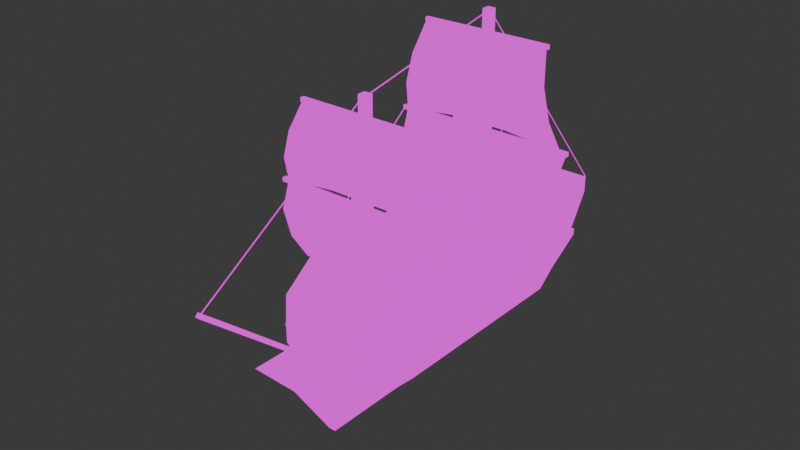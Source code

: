 # Source: sail_boat.blend  (saved by Blender 4.2.66; exported with 4.5.12 LTS)
import bpy
from mathutils import Matrix  # noqa: F401  (used for matrix-valued properties, if any)

bpy.ops.wm.read_factory_settings(use_empty=True)
scene = bpy.context.scene
scene.name = 'Scene'

# ---- collections
col_collection = bpy.data.collections.new('Collection'); scene.collection.children.link(col_collection)

# ---- images (referenced by path relative to the original .blend; pixels are not part of the script)
import os
ASSET_DIR = os.environ.get("B2B_ASSET_DIR", "")  # directory of the original .blend (textures are referenced by path, not embedded)
HERE = os.path.dirname(os.path.abspath(__file__))  # packed textures are extracted next to this script under _unpacked/

def load_image(name, relpath, width, height, colorspace="sRGB"):
    """Load a texture the original file referenced (path relative to the .blend, or extracted next to this script)."""
    p = next((c for c in (os.path.join(HERE, relpath), os.path.join(ASSET_DIR, relpath)) if relpath and os.path.exists(c)), "")
    if p:
        img = bpy.data.images.load(p, check_existing=True)
        img.name = name
    else:  # same state as the original file: an image datablock whose file is absent (Cycles renders it pink)
        img = bpy.data.images.new(name, width, height)
        img.source = "FILE"
        img.filepath = "//" + (relpath or name)
    img.colorspace_settings.name = colorspace
    return img
img_boat_png = load_image('boat.png', 'boat.png', 1024, 1024, 'sRGB')

# ---- materials (node trees are filled in below, after node groups)
mat_sail_boat = bpy.data.materials.new('sail_boat')
mat_sail_boat.alpha_threshold = 0.0
mat_sail_boat.roughness = 0.5
mat_sail_boat.line_color = (0.0, 0.0, 0.0, 1.0)

# ---- material node trees
mat_sail_boat.use_nodes = True; mat_sail_boat.node_tree.nodes.clear()
_N = mat_sail_boat.node_tree.nodes; _L = mat_sail_boat.node_tree.links
n0 = _N.new('ShaderNodeOutputMaterial'); n0.name = 'Material Output'; n0.location = (550, 301)
n1 = _N.new('ShaderNodeEmission'); n1.name = 'Emission'; n1.location = (-115, 308)
n2 = _N.new('ShaderNodeTexImage'); n2.name = 'Image Texture'; n2.location = (-405, 288)
n2.image = img_boat_png
n2.interpolation = 'Closest'
n3 = _N.new('ShaderNodeMixShader'); n3.name = 'Mix Shader'; n3.location = (200, 299)
n4 = _N.new('ShaderNodeBsdfTransparent'); n4.name = 'Transparent BSDF'; n4.location = (-101, 114)
n4.inputs[0].default_value = (1.0, 1.0, 1.0, 0.0)
_L.new(n2.outputs[0], n1.inputs[0])
_L.new(n1.outputs[0], n3.inputs[2])
_L.new(n2.outputs[1], n3.inputs[0])
_L.new(n4.outputs[0], n3.inputs[1])
_L.new(n3.outputs[0], n0.inputs[0])
n0.is_active_output = True

# ---- world
world_world = bpy.data.worlds.new('World'); scene.world = world_world
world_world.use_nodes = True; world_world.node_tree.nodes.clear()
_N = world_world.node_tree.nodes; _L = world_world.node_tree.links
n0 = _N.new('ShaderNodeOutputWorld'); n0.name = 'World Output'; n0.location = (300, 300)
n1 = _N.new('ShaderNodeBackground'); n1.name = 'Background'; n1.location = (10, 300)
n1.inputs[0].default_value = (0.05088, 0.05088, 0.05088, 1.0)
_L.new(n1.outputs[0], n0.inputs[0])
n0.is_active_output = True
world_world.color = (0.05088, 0.05088, 0.05088)
world_world.sun_shadow_jitter_overblur = 0.0

# ---- meshes
me_cube = bpy.data.meshes.new('Cube')
me_cube.from_pydata([(3.0, 2.0, 1.5), (3.0, 1.5, -0.5), (3.0, -2.0, 1.5), (3.0, -1.5, -0.5), (-3.0, 2.0, 1.638), (-3.0, 1.5, -0.5), (-3.0, -2.0, 1.638), (-3.0, -1.5, -0.5), (3.0, 0.5, -1.5), (3.0, -0.5, -1.5), (-3.0, 0.5, -1.5), (-3.0, -0.5, -1.5), (5.0, 1.0, 1.5), (5.0, 7.55e-08, -0.5), (5.0, -1.0, 1.5), (4.0, 7.55e-08, -1.5), (6.0, 7.55e-08, 1.5), (-5.156, 1.0, 0.0), (-5.156, -1.0, 0.0), (-5.156, -1.5, 1.922), (-5.156, 1.5, 1.922), (-5.156, 0.5, -0.5), (-5.156, -0.5, -0.5), (4.0, 0.1, -1.24), (4.0, -0.1, -1.24), (-3.0, 0.1, -0.9195), (-3.0, -0.1, -0.9195), (-3.0, 0.1, -1.994), (-3.0, -0.1, -1.994), (4.0, 0.1, -1.994), (4.0, -0.1, -1.994), (4.917, -0.1, 1.195), (4.917, 0.1, 1.195), (4.534, -0.1, -1.994), (4.534, 0.1, -1.994), (5.731, -0.1, 1.198), (5.731, 0.1, 1.198), (5.748, -0.1, -0.1473), (5.748, 0.1, -0.1473), (6.988, -0.1, 1.202), (6.988, 0.1, 1.202), (-5.0, -0.1, -1.424), (-5.0, 0.1, -1.424), (-5.0, 0.1, -1.994), (-5.0, -0.1, -1.994), (3.0, 1.593, 0.6), (3.0, 1.593, 0.4), (-3.0, 1.593, 0.6), (-3.0, 1.593, 0.4), (-3.0, 1.877, 0.6), (-3.0, 1.877, 0.4), (3.0, 1.877, 0.6), (3.0, 1.877, 0.4), (3.0, -1.586, 0.4), (3.0, -1.586, 0.6), (-3.0, -1.586, 0.4), (-3.0, -1.586, 0.6), (-3.0, -1.87, 0.4), (-3.0, -1.87, 0.6), (3.0, -1.87, 0.4), (3.0, -1.87, 0.6), (3.938, 1.054, 0.6), (3.938, 1.054, 0.4), (4.101, 1.286, 0.6), (4.101, 1.286, 0.4), (3.936, -1.054, 0.4), (3.936, -1.054, 0.6), (4.099, -1.286, 0.4), (4.099, -1.286, 0.6), (5.581, 0.142, 0.3991), (5.581, 0.142, 0.5991), (5.744, -0.09072, 0.3991), (5.744, -0.09072, 0.5991), (5.567, -0.1332, 0.6), (5.567, -0.1332, 0.4), (5.73, 0.09956, 0.6), (5.73, 0.09956, 0.4), (-5.004, 0.9748, 0.6), (-5.004, 0.9748, 0.4), (-5.141, 1.259, 0.6), (-5.141, 1.259, 0.4), (-5.004, -0.9647, 0.4), (-5.004, -0.9647, 0.6), (-5.141, -1.249, 0.4), (-5.141, -1.249, 0.6), (3.0, 2.0, 2.0), (3.0, -2.0, 2.0), (-3.0, 2.0, 2.138), (-3.0, -2.0, 2.138), (-3.0, 2.0, 2.138), (-3.0, -2.0, 2.138), (-5.156, -1.5, 2.422), (-5.156, 1.5, 2.422), (3.0, 2.0, 2.0), (3.0, -2.0, 2.0), (5.0, 1.0, 2.0), (5.0, -1.0, 2.0), (5.0, 1.0, 2.0), (5.0, -1.0, 2.0), (6.0, 7.55e-08, 2.0), (-1.816, -0.1124, 1.022), (-1.816, -0.1124, 8.022), (-2.066, -0.1124, 1.022), (-2.066, -0.1124, 8.022), (-1.816, 0.1376, 1.022), (-1.816, 0.1376, 8.022), (-2.066, 0.1376, 1.022), (-2.066, 0.1376, 8.022), (8.561, -0.0625, 3.535), (5.228, -0.0625, 0.7387), (8.641, -0.0625, 3.44), (5.308, -0.0625, 0.643), (5.308, 0.0625, 0.643), (8.641, 0.0625, 3.44), (5.228, 0.0625, 0.7387), (8.561, 0.0625, 3.535), (-1.855, -1.966, 7.451), (-1.855, 2.015, 7.451), (-1.855, -1.966, 7.326), (-1.855, 2.015, 7.326), (-1.73, 2.015, 7.326), (-1.73, -1.966, 7.326), (-1.73, 2.015, 7.451), (-1.73, -1.966, 7.451), (-1.855, -2.754, 4.678), (-1.855, 2.803, 4.678), (-1.855, -2.754, 4.553), (-1.855, 2.803, 4.553), (-1.73, 2.803, 4.553), (-1.73, -2.754, 4.553), (-1.73, 2.803, 4.678), (-1.73, -2.754, 4.678), (3.125, -0.1445, 1.022), (3.125, -0.1445, 7.018), (2.875, -0.1445, 1.022), (2.875, -0.1445, 7.018), (3.125, 0.1055, 1.022), (3.125, 0.1055, 7.018), (2.875, 0.1055, 1.022), (2.875, 0.1055, 7.018), (3.086, -1.998, 6.514), (3.086, 1.983, 6.514), (3.086, -1.998, 6.389), (3.086, 1.983, 6.389), (3.211, 1.983, 6.389), (3.211, -1.998, 6.389), (3.211, 1.983, 6.514), (3.211, -1.998, 6.514), (3.086, -2.786, 4.095), (3.086, 2.771, 4.095), (3.086, -2.786, 3.97), (3.086, 2.771, 3.97), (3.211, 2.771, 3.97), (3.211, -2.786, 3.97), (3.211, 2.771, 4.095), (3.211, -2.786, 4.095), (-0.09569, 0.231, 1.441), (-0.09569, 0.231, 2.441), (0.09565, 0.231, 1.441), (0.09565, 0.231, 2.441), (0.231, 0.09569, 1.441), (0.231, 0.09569, 2.441), (0.231, -0.09565, 1.441), (0.231, -0.09565, 2.441), (0.09569, -0.231, 1.441), (0.09569, -0.231, 2.441), (-0.09565, -0.231, 1.441), (-0.09565, -0.231, 2.441), (-0.231, -0.09569, 1.441), (-0.231, -0.09569, 2.441), (-0.231, 0.09565, 1.441), (-0.231, 0.09565, 2.441), (-0.03125, -0.809, 2.303), (-0.03125, 0.8583, 2.303), (-0.03125, -0.809, 2.24), (-0.03125, 0.8583, 2.24), (0.03125, 0.8583, 2.24), (0.03125, -0.809, 2.24), (0.03125, 0.8583, 2.303), (0.03125, -0.809, 2.303), (-0.6116, -0.5674, 2.303), (0.5674, 0.6116, 2.303), (-0.6116, -0.5674, 2.24), (0.5674, 0.6116, 2.24), (0.6116, 0.5674, 2.24), (-0.5674, -0.6116, 2.24), (0.6116, 0.5674, 2.303), (-0.5674, -0.6116, 2.303), (-0.8337, 0.03125, 2.303), (0.8337, 0.03125, 2.303), (-0.8337, 0.03125, 2.24), (0.8337, 0.03125, 2.24), (0.8337, -0.03125, 2.24), (-0.8337, -0.03125, 2.24), (0.8337, -0.03125, 2.303), (-0.8337, -0.03125, 2.303), (-0.5674, 0.6116, 2.303), (0.6116, -0.5674, 2.303), (-0.5674, 0.6116, 2.24), (0.6116, -0.5674, 2.24), (0.5674, -0.6116, 2.24), (-0.6116, 0.5674, 2.24), (0.5674, -0.6116, 2.303), (-0.6116, 0.5674, 2.303), (-3.944, 0.01563, 1.975), (-3.944, 0.01563, 2.825), (-3.913, 0.01563, 1.975), (-3.913, 0.01563, 2.825), (-3.913, -0.01562, 2.825), (-3.913, -0.01562, 1.975), (-3.944, -0.01562, 2.825), (-3.944, -0.01562, 1.975), (-3.944, 0.3117, 2.11), (-3.944, -0.2896, 2.712), (-3.913, 0.3117, 2.11), (-3.913, -0.2896, 2.712), (-3.913, -0.3117, 2.69), (-3.913, 0.2896, 2.088), (-3.944, -0.3117, 2.69), (-3.944, 0.2896, 2.088), (-3.944, 0.4252, 2.416), (-3.944, -0.4252, 2.416), (-3.913, 0.4252, 2.416), (-3.913, -0.4252, 2.416), (-3.913, -0.4252, 2.384), (-3.913, 0.4252, 2.384), (-3.944, -0.4252, 2.384), (-3.944, 0.4252, 2.384), (-3.944, 0.2896, 2.712), (-3.944, -0.3117, 2.11), (-3.913, 0.2896, 2.712), (-3.913, -0.3117, 2.11), (-3.913, -0.2896, 2.088), (-3.913, 0.3117, 2.69), (-3.944, -0.2896, 2.088), (-3.944, 0.3117, 2.69), (-3.921, 0.06249, 2.538), (-3.921, 0.06251, 1.14), (-3.921, -0.06251, 2.538), (-3.921, -0.06249, 1.14), (-3.796, -0.06249, 1.14), (-3.796, -0.06251, 2.538), (-3.796, 0.06251, 1.14), (-3.796, 0.06249, 2.538), (-3.957, -0.1713, 2.116), (-3.957, 0.1713, 2.116), (-3.958, -0.1728, 2.053), (-3.958, 0.1712, 2.053), (-3.896, 0.1712, 2.053), (-3.895, -0.1728, 2.053), (-3.895, 0.1713, 2.116), (-3.895, -0.1713, 2.116), (-3.957, 0.292, 2.225), (-3.957, 0.292, 2.568), (-3.957, 0.3543, 2.225), (-3.957, 0.3546, 2.567), (-3.895, 0.3546, 2.567), (-3.895, 0.3541, 2.225), (-3.895, 0.292, 2.568), (-3.895, 0.292, 2.225), (-3.958, -0.357, 2.225), (-3.958, -0.3569, 2.567), (-3.957, -0.2942, 2.226), (-3.957, -0.2943, 2.567), (-3.895, -0.2943, 2.567), (-3.895, -0.2942, 2.226), (-3.896, -0.3571, 2.567), (-3.896, -0.3571, 2.225), (-3.957, -0.1719, 2.769), (-3.957, 0.1721, 2.769), (-3.957, -0.1716, 2.706), (-3.957, 0.1716, 2.706), (-3.895, 0.1716, 2.706), (-3.895, -0.1716, 2.706), (-3.895, 0.1721, 2.769), (-3.895, -0.1722, 2.769), (-3.896, -0.314, 2.271), (-3.957, 0.126, 2.728), (-3.957, 0.3083, 2.525), (-3.895, 0.3083, 2.525), (-3.895, 0.126, 2.728), (-3.895, -0.1314, 2.099), (-3.957, -0.1314, 2.099), (-3.957, 0.3109, 2.271), (-3.959, 0.1283, 2.099), (-3.897, 0.1283, 2.099), (-3.895, 0.3109, 2.271), (-3.959, -0.314, 2.271), (-3.959, -0.3107, 2.524), (-3.958, -0.1264, 2.726), (-3.895, -0.1271, 2.726), (-3.896, -0.3114, 2.524), (-1.774, -2.613, 4.614), (-1.774, 2.613, 4.614), (-1.788, -1.964, 7.378), (-1.788, 1.964, 7.378), (-1.437, -2.18, 6.456), (-1.432, -2.397, 5.535), (-1.432, 2.397, 5.535), (-1.437, 2.18, 6.456), (-1.622, -0.8711, 4.865), (-1.622, 0.8711, 4.865), (-1.788, 0.6547, 7.378), (-1.788, -0.6547, 7.378), (-1.333, 0.7989, 5.535), (-1.333, -0.7989, 5.535), (-1.337, 0.7268, 6.456), (-1.337, -0.7268, 6.456), (-1.738, -2.005, 1.995), (-1.738, 2.0, 1.999), (-1.752, -2.602, 4.584), (-1.752, 2.792, 4.584), (-1.38, -2.512, 3.821), (-1.386, -2.223, 2.901), (-1.396, 2.397, 2.742), (-1.388, 2.697, 3.787), (-1.586, -0.8711, 2.377), (-1.586, 0.8711, 2.377), (-1.752, 0.6547, 4.584), (-1.752, -0.6547, 4.584), (-1.356, 0.7989, 3.17), (-1.356, -0.7989, 3.17), (-1.346, 0.7268, 3.919), (-1.346, -0.7268, 3.919), (3.153, -2.613, 4.058), (3.153, 2.613, 4.058), (3.139, -1.964, 6.469), (3.139, 1.964, 6.469), (3.49, -2.18, 5.664), (3.495, -2.397, 4.86), (3.495, 2.397, 4.86), (3.49, 2.18, 5.664), (3.305, -0.8711, 4.309), (3.305, 0.8711, 4.309), (3.139, 0.6547, 6.469), (3.139, -0.6547, 6.469), (3.594, 0.7989, 4.86), (3.594, -0.7989, 4.86), (3.589, 0.7268, 5.664), (3.589, -0.7268, 5.664), (3.184, -2.005, 1.997), (3.184, 2.0, 2.001), (3.17, -2.602, 4.035), (3.17, 2.792, 4.035), (3.542, -2.478, 3.38), (3.536, -2.223, 2.682), (3.526, 2.397, 2.523), (3.534, 2.645, 3.347), (3.336, -0.8711, 2.279), (3.336, 0.8711, 2.279), (3.17, 0.6547, 4.035), (3.17, -0.6547, 4.035), (3.566, 0.7989, 2.759), (3.566, -0.7989, 2.759), (3.575, 0.7268, 3.478), (3.575, -0.7268, 3.478), (2.981, -0.02193, 6.961), (2.981, 0.02193, 6.961), (-1.954, -0.02193, 7.963), (-1.954, 0.02193, 7.963), (2.985, -2.991e-08, 6.982), (2.977, -3.004e-08, 6.939), (-1.95, 2.835e-07, 7.984), (-1.959, 2.834e-07, 7.941), (8.576, -0.02193, 3.458), (8.576, 0.02193, 3.458), (3.111, -0.02193, 6.978), (3.111, 0.02193, 6.978), (8.58, -4.523e-07, 3.479), (8.571, -4.524e-07, 3.436), (3.116, -9.891e-08, 6.999), (3.107, -9.904e-08, 6.956), (-5.163, 1.516, 2.419), (-5.163, 1.472, 2.419), (-2.002, 0.02193, 7.963), (-2.002, -0.02193, 7.963), (-5.168, 1.494, 2.44), (-5.159, 1.494, 2.397), (-2.006, -1.364e-07, 7.984), (-1.997, -1.376e-07, 7.941), (-5.163, -1.469, 2.419), (-5.163, -1.513, 2.419), (-2.002, 0.01731, 7.963), (-2.002, -0.02654, 7.963), (-5.168, -1.491, 2.44), (-5.159, -1.491, 2.397), (-2.006, -0.004616, 7.984), (-1.997, -0.004616, 7.941), (2.936, 1.97, 1.995), (2.936, 2.014, 1.995), (-1.807, 2.762, 4.631), (-1.807, 2.806, 4.631), (2.941, 1.992, 2.016), (2.932, 1.992, 1.973), (-1.803, 2.784, 4.652), (-1.812, 2.784, 4.609), (2.936, -2.024, 1.995), (2.936, -1.98, 1.995), (-1.781, -2.744, 4.613), (-1.781, -2.701, 4.613), (2.941, -2.002, 2.016), (2.932, -2.002, 1.973), (-1.777, -2.722, 4.634), (-1.786, -2.722, 4.591), (-2.734, -1.836, 1.94), (-1.619, -0.7017, 7.322), (-4.44, -1.501, 2.191), (-1.837, 0.3639, 7.382), (4.805, 1.12, 1.998), (2.882, 0.128, 4.603), (5.946, -0.1013, 1.915), (3.133, -0.2186, 4.527)], [], [(0, 4, 6, 2), (3, 2, 6, 7), (11, 7, 18, 22), (5, 1, 8, 10), (8, 1, 13, 15), (5, 4, 0, 1), (3, 7, 11, 9), (0, 2, 14, 12), (14, 13, 16), (3, 9, 15, 13), (3, 14, 2), (9, 8, 15), (1, 12, 13), (12, 14, 16), (13, 12, 16), (18, 19, 20, 17), (18, 17, 21, 22), (4, 5, 17, 20), (7, 6, 19, 18), (10, 11, 22, 21), (5, 10, 21, 17), (10, 8, 9, 11), (24, 26, 28, 30), (27, 29, 30, 28), (26, 25, 42, 41), (29, 23, 32, 34), (25, 23, 29, 27), (31, 33, 37, 35), (24, 30, 33, 31), (30, 29, 34, 33), (36, 35, 39, 40), (32, 31, 35, 36), (34, 32, 36, 38), (33, 34, 38, 37), (41, 42, 43, 44), (38, 36, 40), (37, 38, 40, 39), (35, 37, 39), (25, 27, 43, 42), (28, 26, 41, 44), (27, 28, 44, 43), (6, 4, 20, 19), (46, 48, 50, 52), (49, 51, 52, 50), (47, 45, 51, 49), (54, 56, 58, 60), (57, 59, 60, 58), (55, 53, 59, 57), (51, 45, 61, 63), (46, 52, 64, 62), (52, 51, 63, 64), (59, 53, 65, 67), (54, 60, 68, 66), (60, 59, 67, 68), (3, 13, 14), (1, 0, 12), (67, 65, 69, 71), (66, 68, 72, 70), (68, 67, 71, 72), (63, 61, 73, 75), (62, 64, 76, 74), (64, 63, 75, 76), (55, 57, 83, 81), (58, 56, 82, 84), (57, 58, 84, 83), (47, 49, 79, 77), (50, 48, 78, 80), (49, 50, 80, 79), (79, 80, 78, 77), (83, 84, 82, 81), (0, 4, 87, 85), (6, 2, 86, 88), (6, 90, 91, 19), (19, 91, 92, 20), (20, 92, 89, 4), (12, 0, 93, 95), (16, 12, 97, 99), (2, 14, 96, 94), (16, 99, 98, 14), (100, 101, 103, 102), (102, 103, 107, 106), (106, 107, 105, 104), (104, 105, 101, 100), (109, 108, 115, 114), (107, 103, 101, 105), (111, 110, 108, 109), (114, 115, 113, 112), (112, 113, 110, 111), (115, 108, 110, 113), (117, 116, 123, 122), (119, 118, 116, 117), (122, 123, 121, 120), (120, 121, 118, 119), (123, 116, 118, 121), (119, 117, 122, 120), (125, 124, 131, 130), (127, 126, 124, 125), (130, 131, 129, 128), (128, 129, 126, 127), (131, 124, 126, 129), (127, 125, 130, 128), (132, 133, 135, 134), (134, 135, 139, 138), (138, 139, 137, 136), (136, 137, 133, 132), (139, 135, 133, 137), (141, 140, 147, 146), (143, 142, 140, 141), (146, 147, 145, 144), (144, 145, 142, 143), (147, 140, 142, 145), (143, 141, 146, 144), (149, 148, 155, 154), (151, 150, 148, 149), (154, 155, 153, 152), (152, 153, 150, 151), (155, 148, 150, 153), (151, 149, 154, 152), (156, 157, 159, 158), (158, 159, 161, 160), (160, 161, 163, 162), (162, 163, 165, 164), (164, 165, 167, 166), (166, 167, 169, 168), (176, 177, 174, 175), (168, 169, 171, 170), (170, 171, 157, 156), (175, 174, 172, 173), (173, 172, 179, 178), (163, 161, 171, 169), (165, 163, 169, 167), (178, 179, 177, 176), (157, 171, 161, 159), (175, 173, 178, 176), (174, 177, 179, 172), (184, 185, 182, 183), (183, 182, 180, 181), (181, 180, 187, 186), (186, 187, 185, 184), (183, 181, 186, 184), (192, 193, 190, 191), (191, 190, 188, 189), (189, 188, 195, 194), (194, 195, 193, 192), (191, 189, 194, 192), (200, 201, 198, 199), (199, 198, 196, 197), (197, 196, 203, 202), (202, 203, 201, 200), (199, 197, 202, 200), (182, 185, 187, 180), (188, 190, 193, 195), (196, 198, 201, 203), (208, 209, 206, 207), (207, 206, 204, 205), (205, 204, 211, 210), (210, 211, 209, 208), (207, 205, 210, 208), (204, 206, 209, 211), (216, 217, 214, 215), (215, 214, 212, 213), (213, 212, 219, 218), (218, 219, 217, 216), (215, 213, 218, 216), (212, 214, 217, 219), (224, 225, 222, 223), (223, 222, 220, 221), (221, 220, 227, 226), (226, 227, 225, 224), (223, 221, 226, 224), (220, 222, 225, 227), (232, 233, 230, 231), (231, 230, 228, 229), (229, 228, 235, 234), (234, 235, 233, 232), (231, 229, 234, 232), (228, 230, 233, 235), (237, 236, 243, 242), (239, 238, 236, 237), (242, 243, 241, 240), (240, 241, 238, 239), (243, 236, 238, 241), (248, 249, 246, 247), (247, 246, 244, 245), (245, 244, 251, 250), (250, 251, 249, 248), (247, 245, 250, 248), (246, 249, 251, 244), (256, 257, 254, 255), (255, 254, 252, 253), (253, 252, 259, 258), (258, 259, 257, 256), (254, 257, 259, 252), (264, 265, 262, 263), (263, 262, 260, 261), (261, 260, 267, 266), (266, 267, 265, 264), (263, 261, 266, 264), (262, 265, 267, 260), (272, 273, 270, 271), (271, 270, 268, 269), (269, 268, 275, 274), (274, 275, 273, 272), (270, 273, 275, 268), (279, 280, 277, 278), (278, 277, 269, 255), (255, 269, 274, 256), (256, 274, 280, 279), (285, 286, 283, 284), (284, 283, 254, 247), (247, 254, 257, 248), (248, 257, 286, 285), (282, 287, 276, 281), (281, 276, 267, 249), (249, 267, 260, 246), (246, 260, 287, 282), (290, 291, 288, 289), (289, 288, 261, 268), (268, 261, 266, 275), (275, 266, 291, 290), (306, 299, 295, 302), (301, 293, 298, 304), (304, 298, 299, 306), (297, 305, 307, 296), (305, 304, 306, 307), (292, 300, 305, 297), (300, 301, 304, 305), (296, 307, 303, 294), (307, 306, 302, 303), (322, 315, 311, 318), (317, 309, 314, 320), (320, 314, 315, 322), (313, 321, 323, 312), (321, 320, 322, 323), (308, 316, 321, 313), (316, 317, 320, 321), (312, 323, 319, 310), (323, 322, 318, 319), (338, 331, 327, 334), (333, 325, 330, 336), (336, 330, 331, 338), (329, 337, 339, 328), (337, 336, 338, 339), (324, 332, 337, 329), (332, 333, 336, 337), (328, 339, 335, 326), (339, 338, 334, 335), (354, 347, 343, 350), (349, 341, 346, 352), (352, 346, 347, 354), (345, 353, 355, 344), (353, 352, 354, 355), (340, 348, 353, 345), (348, 349, 352, 353), (344, 355, 351, 342), (355, 354, 350, 351), (356, 357, 359, 358), (360, 361, 363, 362), (364, 365, 367, 366), (368, 369, 371, 370), (372, 373, 375, 374), (376, 377, 379, 378), (380, 381, 383, 382), (384, 385, 387, 386), (388, 389, 391, 390), (392, 393, 395, 394), (396, 397, 399, 398), (400, 401, 403, 402), (404, 405, 407, 406), (408, 409, 411, 410)])
_uv = me_cube.uv_layers.new(name='UVMap')
_uv.uv.foreach_set('vector', [0.0459, 0.8896, 0.0459, 0.8896, 0.0459, 0.8896, 0.0459, 0.8896, 0.04492, 0.9531, 0.04492, 0.9531, 0.04492, 0.9531, 0.04492, 0.9531, 0.048, 0.9205, 0.048, 0.9205, 0.048, 0.9205, 0.048, 0.9205, 0.048, 0.9205, 0.048, 0.9205, 0.048, 0.9205, 0.048, 0.9205, 0.048, 0.9205, 0.048, 0.9205, 0.048, 0.9205, 0.048, 0.9205, 0.04492, 0.9531, 0.04492, 0.9531, 0.04492, 0.9531, 0.04492, 0.9531, 0.048, 0.9205, 0.048, 0.9205, 0.048, 0.9205, 0.048, 0.9205, 0.0459, 0.8896, 0.0459, 0.8896, 0.0459, 0.8896, 0.0459, 0.8896, 0.04492, 0.9531, 0.04492, 0.9531, 0.04492, 0.9531, 0.048, 0.9205, 0.048, 0.9205, 0.048, 0.9205, 0.048, 0.9205, 0.04492, 0.9531, 0.04492, 0.9531, 0.04492, 0.9531, 0.048, 0.9205, 0.048, 0.9205, 0.048, 0.9205, 0.04492, 0.9531, 0.04492, 0.9531, 0.04492, 0.9531, 0.0459, 0.8896, 0.0459, 0.8896, 0.0459, 0.8896, 0.04492, 0.9531, 0.04492, 0.9531, 0.04492, 0.9531, 0.04492, 0.9531, 0.04492, 0.9531, 0.04492, 0.9531, 0.04492, 0.9531, 0.048, 0.9205, 0.048, 0.9205, 0.048, 0.9205, 0.048, 0.9205, 0.04492, 0.9531, 0.04492, 0.9531, 0.04492, 0.9531, 0.04492, 0.9531, 0.04492, 0.9531, 0.04492, 0.9531, 0.04492, 0.9531, 0.04492, 0.9531, 0.048, 0.9205, 0.048, 0.9205, 0.048, 0.9205, 0.048, 0.9205, 0.048, 0.9205, 0.048, 0.9205, 0.048, 0.9205, 0.048, 0.9205, 0.048, 0.9205, 0.048, 0.9205, 0.048, 0.9205, 0.048, 0.9205, 0.048, 0.9205, 0.048, 0.9205, 0.048, 0.9205, 0.048, 0.9205, 0.048, 0.9205, 0.048, 0.9205, 0.048, 0.9205, 0.048, 0.9205, 0.0, 0.0, 0.0, 0.0, 0.0, 0.0, 0.0, 0.0, 0.048, 0.9205, 0.048, 0.9205, 0.048, 0.9205, 0.048, 0.9205, 0.048, 0.9205, 0.048, 0.9205, 0.048, 0.9205, 0.048, 0.9205, 0.04615, 0.9544, 0.04615, 0.9544, 0.04615, 0.9544, 0.04615, 0.9544, 0.048, 0.9205, 0.048, 0.9205, 0.048, 0.9205, 0.048, 0.9205, 0.048, 0.9205, 0.048, 0.9205, 0.048, 0.9205, 0.048, 0.9205, 0.04544, 0.957, 0.04544, 0.957, 0.04544, 0.957, 0.04544, 0.957, 0.04544, 0.957, 0.04544, 0.957, 0.04544, 0.957, 0.04544, 0.957, 0.04615, 0.9544, 0.04615, 0.9544, 0.04615, 0.9544, 0.04615, 0.9544, 0.04507, 0.9527, 0.04507, 0.9527, 0.04507, 0.9527, 0.04507, 0.9527, 0.048, 0.9205, 0.048, 0.9205, 0.048, 0.9205, 0.048, 0.9205, 0.04615, 0.9544, 0.04615, 0.9544, 0.04615, 0.9544, 0.04615, 0.9544, 0.04615, 0.9544, 0.04615, 0.9544, 0.04615, 0.9544, 0.04615, 0.9544, 0.04615, 0.9544, 0.04615, 0.9544, 0.048, 0.9205, 0.048, 0.9205, 0.048, 0.9205, 0.048, 0.9205, 0.048, 0.9205, 0.048, 0.9205, 0.048, 0.9205, 0.048, 0.9205, 0.048, 0.9205, 0.048, 0.9205, 0.048, 0.9205, 0.048, 0.9205, 0.0459, 0.8896, 0.0459, 0.8896, 0.0459, 0.8896, 0.0459, 0.8896, 0.048, 0.9205, 0.048, 0.9205, 0.048, 0.9205, 0.048, 0.9205, 0.048, 0.9205, 0.048, 0.9205, 0.048, 0.9205, 0.048, 0.9205, 0.048, 0.9205, 0.048, 0.9205, 0.048, 0.9205, 0.048, 0.9205, 0.048, 0.9205, 0.048, 0.9205, 0.048, 0.9205, 0.048, 0.9205, 0.048, 0.9205, 0.048, 0.9205, 0.048, 0.9205, 0.048, 0.9205, 0.048, 0.9205, 0.048, 0.9205, 0.048, 0.9205, 0.048, 0.9205, 0.048, 0.9205, 0.048, 0.9205, 0.048, 0.9205, 0.048, 0.9205, 0.048, 0.9205, 0.048, 0.9205, 0.048, 0.9205, 0.048, 0.9205, 0.048, 0.9205, 0.048, 0.9205, 0.048, 0.9205, 0.048, 0.9205, 0.048, 0.9205, 0.048, 0.9205, 0.048, 0.9205, 0.048, 0.9205, 0.048, 0.9205, 0.048, 0.9205, 0.048, 0.9205, 0.048, 0.9205, 0.048, 0.9205, 0.048, 0.9205, 0.048, 0.9205, 0.048, 0.9205, 0.04492, 0.9531, 0.04492, 0.9531, 0.04492, 0.9531, 0.04492, 0.9531, 0.04492, 0.9531, 0.04492, 0.9531, 0.048, 0.9205, 0.048, 0.9205, 0.048, 0.9205, 0.048, 0.9205, 0.048, 0.9205, 0.048, 0.9205, 0.048, 0.9205, 0.048, 0.9205, 0.048, 0.9205, 0.048, 0.9205, 0.048, 0.9205, 0.048, 0.9205, 0.048, 0.9205, 0.048, 0.9205, 0.048, 0.9205, 0.048, 0.9205, 0.048, 0.9205, 0.048, 0.9205, 0.048, 0.9205, 0.048, 0.9205, 0.048, 0.9205, 0.048, 0.9205, 0.048, 0.9205, 0.048, 0.9205, 0.048, 0.9205, 0.048, 0.9205, 0.048, 0.9205, 0.048, 0.9205, 0.048, 0.9205, 0.048, 0.9205, 0.048, 0.9205, 0.048, 0.9205, 0.048, 0.9205, 0.048, 0.9205, 0.048, 0.9205, 0.048, 0.9205, 0.048, 0.9205, 0.048, 0.9205, 0.048, 0.9205, 0.048, 0.9205, 0.048, 0.9205, 0.048, 0.9205, 0.048, 0.9205, 0.048, 0.9205, 0.048, 0.9205, 0.048, 0.9205, 0.048, 0.9205, 0.048, 0.9205, 0.048, 0.9205, 0.048, 0.9205, 0.048, 0.9205, 0.048, 0.9205, 0.048, 0.9205, 0.048, 0.9205, 0.048, 0.9205, 0.048, 0.9205, 0.09375, 0.9531, 0.2812, 0.9531, 0.2812, 0.9688, 0.09375, 0.9688, 0.09375, 0.9531, 0.2812, 0.9531, 0.2812, 0.9688, 0.09375, 0.9688, 0.09375, 0.9531, 0.09375, 0.9688, 0.1562, 0.9688, 0.1562, 0.9531, 0.09375, 0.9531, 0.09375, 0.9688, 0.1875, 0.9688, 0.1875, 0.9531, 0.09375, 0.9531, 0.09375, 0.9688, 0.1562, 0.9688, 0.1562, 0.9531, 0.09375, 0.9531, 0.1719, 0.9531, 0.1719, 0.9688, 0.09375, 0.9688, 0.09375, 0.9531, 0.1406, 0.9531, 0.1406, 0.9688, 0.09375, 0.9688, 0.09375, 0.9531, 0.1719, 0.9531, 0.1719, 0.9688, 0.09375, 0.9688, 0.1406, 0.9531, 0.1406, 0.9688, 0.09375, 0.9688, 0.09375, 0.9531, 0.05004, 0.927, 0.05004, 0.927, 0.05004, 0.927, 0.05004, 0.927, 0.05004, 0.927, 0.05004, 0.927, 0.05004, 0.927, 0.05004, 0.927, 0.05004, 0.927, 0.05004, 0.927, 0.05004, 0.927, 0.05004, 0.927, 0.05004, 0.927, 0.05004, 0.927, 0.05004, 0.927, 0.05004, 0.927, 0.04711, 0.926, 0.04711, 0.926, 0.04711, 0.926, 0.04711, 0.926, 0.05004, 0.927, 0.05004, 0.927, 0.05004, 0.927, 0.05004, 0.927, 0.04711, 0.926, 0.04711, 0.926, 0.04711, 0.926, 0.04711, 0.926, 0.04711, 0.926, 0.04711, 0.926, 0.04711, 0.926, 0.04711, 0.926, 0.04711, 0.926, 0.04711, 0.926, 0.04711, 0.926, 0.04711, 0.926, 0.04711, 0.926, 0.04711, 0.926, 0.04711, 0.926, 0.04711, 0.926, 0.05004, 0.927, 0.05004, 0.927, 0.05004, 0.927, 0.05004, 0.927, 0.05004, 0.927, 0.05004, 0.927, 0.05004, 0.927, 0.05004, 0.927, 0.05004, 0.927, 0.05004, 0.927, 0.05004, 0.927, 0.05004, 0.927, 0.05004, 0.927, 0.05004, 0.927, 0.05004, 0.927, 0.05004, 0.927, 0.05004, 0.927, 0.05004, 0.927, 0.05004, 0.927, 0.05004, 0.927, 0.05004, 0.927, 0.05004, 0.927, 0.05004, 0.927, 0.05004, 0.927, 0.05004, 0.927, 0.05004, 0.927, 0.05004, 0.927, 0.05004, 0.927, 0.05004, 0.927, 0.05004, 0.927, 0.05004, 0.927, 0.05004, 0.927, 0.05004, 0.927, 0.05004, 0.927, 0.05004, 0.927, 0.05004, 0.927, 0.05004, 0.927, 0.05004, 0.927, 0.05004, 0.927, 0.05004, 0.927, 0.05004, 0.927, 0.05004, 0.927, 0.05004, 0.927, 0.05004, 0.927, 0.05004, 0.927, 0.05004, 0.927, 0.05004, 0.927, 0.05004, 0.927, 0.05004, 0.927, 0.05004, 0.927, 0.05004, 0.927, 0.05004, 0.927, 0.05004, 0.927, 0.05004, 0.927, 0.05004, 0.927, 0.05004, 0.927, 0.05004, 0.927, 0.05004, 0.927, 0.05004, 0.927, 0.05004, 0.927, 0.05004, 0.927, 0.05004, 0.927, 0.05004, 0.927, 0.05004, 0.927, 0.05004, 0.927, 0.05004, 0.927, 0.05004, 0.927, 0.05004, 0.927, 0.05004, 0.927, 0.05004, 0.927, 0.05004, 0.927, 0.05004, 0.927, 0.05004, 0.927, 0.05004, 0.927, 0.05004, 0.927, 0.05004, 0.927, 0.05004, 0.927, 0.05004, 0.927, 0.05004, 0.927, 0.05004, 0.927, 0.05004, 0.927, 0.05004, 0.927, 0.05004, 0.927, 0.05004, 0.927, 0.05004, 0.927, 0.05004, 0.927, 0.05004, 0.927, 0.05004, 0.927, 0.05004, 0.927, 0.05004, 0.927, 0.05004, 0.927, 0.05004, 0.927, 0.05004, 0.927, 0.05004, 0.927, 0.05004, 0.927, 0.05004, 0.927, 0.05004, 0.927, 0.05004, 0.927, 0.05004, 0.927, 0.05004, 0.927, 0.05004, 0.927, 0.05004, 0.927, 0.05004, 0.927, 0.05004, 0.927, 0.05004, 0.927, 0.05004, 0.927, 0.05004, 0.927, 0.05004, 0.927, 0.05004, 0.927, 0.05004, 0.927, 0.05004, 0.927, 0.05004, 0.927, 0.05004, 0.927, 0.05004, 0.927, 0.05004, 0.927, 0.05004, 0.927, 0.04297, 0.8566, 0.04297, 0.8566, 0.04297, 0.8566, 0.04297, 0.8566, 0.04297, 0.8566, 0.04297, 0.8566, 0.04297, 0.8566, 0.04297, 0.8566, 0.04297, 0.8566, 0.04297, 0.8566, 0.04297, 0.8566, 0.04297, 0.8566, 0.04297, 0.8566, 0.04297, 0.8566, 0.04297, 0.8566, 0.04297, 0.8566, 0.04297, 0.8566, 0.04297, 0.8566, 0.04297, 0.8566, 0.04297, 0.8566, 0.04297, 0.8566, 0.04297, 0.8566, 0.04297, 0.8566, 0.04297, 0.8566, 0.05004, 0.8664, 0.05004, 0.8664, 0.05004, 0.8664, 0.05004, 0.8664, 0.04297, 0.8566, 0.04297, 0.8566, 0.04297, 0.8566, 0.04297, 0.8566, 0.04297, 0.8566, 0.04297, 0.8566, 0.04297, 0.8566, 0.04297, 0.8566, 0.05004, 0.8664, 0.05004, 0.8664, 0.05004, 0.8664, 0.05004, 0.8664, 0.05004, 0.8664, 0.05004, 0.8664, 0.05004, 0.8664, 0.05004, 0.8664, 0.04297, 0.8566, 0.04297, 0.8566, 0.04297, 0.8566, 0.04297, 0.8566, 0.04297, 0.8566, 0.04297, 0.8566, 0.04297, 0.8566, 0.04297, 0.8566, 0.05004, 0.8664, 0.05004, 0.8664, 0.05004, 0.8664, 0.05004, 0.8664, 0.04297, 0.8566, 0.04297, 0.8566, 0.04297, 0.8566, 0.04297, 0.8566, 0.05004, 0.8664, 0.05004, 0.8664, 0.05004, 0.8664, 0.05004, 0.8664, 0.04758, 0.8617, 0.04758, 0.8617, 0.04758, 0.8617, 0.04758, 0.8617, 0.05004, 0.8664, 0.05004, 0.8664, 0.05004, 0.8664, 0.05004, 0.8664, 0.05004, 0.8664, 0.05004, 0.8664, 0.05004, 0.8664, 0.05004, 0.8664, 0.05004, 0.8664, 0.05004, 0.8664, 0.05004, 0.8664, 0.05004, 0.8664, 0.05004, 0.8664, 0.05004, 0.8664, 0.05004, 0.8664, 0.05004, 0.8664, 0.05004, 0.8664, 0.05004, 0.8664, 0.05004, 0.8664, 0.05004, 0.8664, 0.05004, 0.8664, 0.05004, 0.8664, 0.05004, 0.8664, 0.05004, 0.8664, 0.05004, 0.8664, 0.05004, 0.8664, 0.05004, 0.8664, 0.05004, 0.8664, 0.05004, 0.8664, 0.05004, 0.8664, 0.05004, 0.8664, 0.05004, 0.8664, 0.05004, 0.8664, 0.05004, 0.8664, 0.05004, 0.8664, 0.05004, 0.8664, 0.05004, 0.8664, 0.05004, 0.8664, 0.05004, 0.8664, 0.05004, 0.8664, 0.05004, 0.8664, 0.05004, 0.8664, 0.05004, 0.8664, 0.05004, 0.8664, 0.05004, 0.8664, 0.05004, 0.8664, 0.05004, 0.8664, 0.05004, 0.8664, 0.05004, 0.8664, 0.05004, 0.8664, 0.05004, 0.8664, 0.05004, 0.8664, 0.05004, 0.8664, 0.05004, 0.8664, 0.05004, 0.8664, 0.05004, 0.8664, 0.05004, 0.8664, 0.05004, 0.8664, 0.05004, 0.8664, 0.05004, 0.8664, 0.05004, 0.8664, 0.05004, 0.8664, 0.05004, 0.8664, 0.05004, 0.8664, 0.05004, 0.8664, 0.05004, 0.8664, 0.05004, 0.8664, 0.05004, 0.8664, 0.05004, 0.8664, 0.05004, 0.8664, 0.05004, 0.8664, 0.05004, 0.8664, 0.05004, 0.8664, 0.05004, 0.8664, 0.05004, 0.8664, 0.05004, 0.8664, 0.05004, 0.8664, 0.05004, 0.8664, 0.05004, 0.8664, 0.05004, 0.8664, 0.05004, 0.8664, 0.05004, 0.8664, 0.05004, 0.8664, 0.05004, 0.8664, 0.05004, 0.8664, 0.05004, 0.8664, 0.05004, 0.8664, 0.05004, 0.8664, 0.05004, 0.8664, 0.05004, 0.8664, 0.05004, 0.8664, 0.05004, 0.8664, 0.05004, 0.8664, 0.05004, 0.8664, 0.05004, 0.8664, 0.05004, 0.8664, 0.05004, 0.8664, 0.05004, 0.8664, 0.05004, 0.8664, 0.05004, 0.8664, 0.05004, 0.8664, 0.05004, 0.8664, 0.05004, 0.8664, 0.05004, 0.8664, 0.05004, 0.8664, 0.05004, 0.8664, 0.05004, 0.8664, 0.05004, 0.8664, 0.05004, 0.8664, 0.05004, 0.8664, 0.05004, 0.8664, 0.05004, 0.8664, 0.05004, 0.8664, 0.05004, 0.8664, 0.05004, 0.8664, 0.05004, 0.8664, 0.05004, 0.8664, 0.05004, 0.8664, 0.05004, 0.8664, 0.05004, 0.8664, 0.05004, 0.8664, 0.05004, 0.8664, 0.05004, 0.8664, 0.05004, 0.8664, 0.05004, 0.8664, 0.05004, 0.8664, 0.05004, 0.8664, 0.05004, 0.8664, 0.05004, 0.8664, 0.05004, 0.8664, 0.05004, 0.8664, 0.05004, 0.8664, 0.05004, 0.8664, 0.05004, 0.8664, 0.05004, 0.8664, 0.05004, 0.8664, 0.05004, 0.8664, 0.05004, 0.8664, 0.05004, 0.8664, 0.05004, 0.8664, 0.05004, 0.8664, 0.05004, 0.8664, 0.05004, 0.8664, 0.05004, 0.8664, 0.05004, 0.8664, 0.05004, 0.8664, 0.05004, 0.8664, 0.05004, 0.8664, 0.05004, 0.8664, 0.05004, 0.8664, 0.05004, 0.8664, 0.05004, 0.8664, 0.05004, 0.8664, 0.05004, 0.8664, 0.05004, 0.8664, 0.05004, 0.8664, 0.05004, 0.8664, 0.05004, 0.8664, 0.05004, 0.8664, 0.05004, 0.8664, 0.05004, 0.8664, 0.05004, 0.8664, 0.05004, 0.8664, 0.05004, 0.8664, 0.05004, 0.8664, 0.05004, 0.8664, 0.05004, 0.8664, 0.05004, 0.8664, 0.05004, 0.8664, 0.05004, 0.8664, 0.05004, 0.8664, 0.05004, 0.8664, 0.05004, 0.8664, 0.05004, 0.8664, 0.05004, 0.8664, 0.05004, 0.8664, 0.05004, 0.8664, 0.05004, 0.8664, 0.05004, 0.8664, 0.05004, 0.8664, 0.05004, 0.8664, 0.05004, 0.8664, 0.05004, 0.8664, 0.05004, 0.8664, 0.05004, 0.8664, 0.05004, 0.8664, 0.05004, 0.8664, 0.05004, 0.8664, 0.05004, 0.8664, 0.05004, 0.8664, 0.05004, 0.8664, 0.05004, 0.8664, 0.05004, 0.8664, 0.05004, 0.8664, 0.05004, 0.8664, 0.05004, 0.8664, 0.05004, 0.8664, 0.05004, 0.8664, 0.05004, 0.8664, 0.05004, 0.8664, 0.05004, 0.8664, 0.05004, 0.8664, 0.05004, 0.8664, 0.05004, 0.8664, 0.05004, 0.8664, 0.05004, 0.8664, 0.05004, 0.8664, 0.05004, 0.8664, 0.05004, 0.8664, 0.05004, 0.8664, 0.05004, 0.8664, 0.05004, 0.8664, 0.05004, 0.8664, 0.05004, 0.8664, 0.05004, 0.8664, 0.05004, 0.8664, 0.05004, 0.8664, 0.05004, 0.8664, 0.05004, 0.8664, 0.05004, 0.8664, 0.05004, 0.8664, 0.05004, 0.8664, 0.05004, 0.8664, 0.05004, 0.8664, 0.05004, 0.8664, 0.05004, 0.8664, 0.05004, 0.8664, 0.05004, 0.8664, 0.05004, 0.8664, 0.05004, 0.8664, 0.05004, 0.8664, 0.05004, 0.8664, 0.05004, 0.8664, 0.05004, 0.8664, 0.05004, 0.8664, 0.05004, 0.8664, 0.05004, 0.8664, 0.05004, 0.8664, 0.05004, 0.8664, 0.05004, 0.8664, 0.05004, 0.8664, 0.05004, 0.8664, 0.05004, 0.8664, 0.05004, 0.8664, 0.05004, 0.8664, 0.05004, 0.8664, 0.05004, 0.8664, 0.05004, 0.8664, 0.05004, 0.8664, 0.05004, 0.8664, 0.05004, 0.8664, 0.05004, 0.8664, 0.05004, 0.8664, 0.05004, 0.8664, 0.05004, 0.8664, 0.05004, 0.8664, 0.05004, 0.8664, 0.05004, 0.8664, 0.05004, 0.8664, 0.05004, 0.8664, 0.05004, 0.8664, 0.05004, 0.8664, 0.05004, 0.8664, 0.05004, 0.8664, 0.05004, 0.8664, 0.05004, 0.8664, 0.05004, 0.8664, 0.05004, 0.8664, 0.05004, 0.8664, 0.05004, 0.8664, 0.05004, 0.8664, 0.05004, 0.8664, 0.05004, 0.8664, 0.05004, 0.8664, 0.05004, 0.8664, 0.05004, 0.8664, 0.05004, 0.8664, 0.05004, 0.8664, 0.05004, 0.8664, 0.05004, 0.8664, 0.05004, 0.8664, 0.05004, 0.8664, 0.05004, 0.8664, 0.05004, 0.8664, 0.05004, 0.8664, 0.05004, 0.8664, 0.05004, 0.8664, 0.05004, 0.8664, 0.05004, 0.8664, 0.05004, 0.8664, 0.05004, 0.8664, 0.05004, 0.8664, 0.05004, 0.8664, 0.05004, 0.8664, 0.05004, 0.8664, 0.05004, 0.8664, 0.05004, 0.8664, 0.05004, 0.8664, 0.05004, 0.8664, 0.05004, 0.8664, 0.05004, 0.8664, 0.05004, 0.8664, 0.05004, 0.8664, 0.05004, 0.8664, 0.05004, 0.8664, 0.05004, 0.8664, 0.05004, 0.8664, 0.05004, 0.8664, 0.05004, 0.8664, 0.05004, 0.8664, 0.05004, 0.8664, 0.05004, 0.8664, 0.05004, 0.8664, 0.05004, 0.8664, 0.05004, 0.8664, 0.05004, 0.8664, 0.05004, 0.8664, 0.05004, 0.8664, 0.05004, 0.8664, 0.05004, 0.8664, 0.05004, 0.8664, 0.05004, 0.8664, 0.05004, 0.8664, 0.05004, 0.8664, 0.05004, 0.8664, 0.05004, 0.8664, 0.05004, 0.8664, 0.05004, 0.8664, 0.05004, 0.8664, 0.05004, 0.8664, 0.05004, 0.8664, 0.05004, 0.8664, 0.05004, 0.8664, 0.05004, 0.8664, 0.05004, 0.8664, 0.05004, 0.8664, 0.05004, 0.8664, 0.05004, 0.8664, 0.05004, 0.8664, 0.05004, 0.8664, 0.05044, 0.7945, 0.05044, 0.7945, 0.05044, 0.7945, 0.05044, 0.7945, 0.05044, 0.7945, 0.05044, 0.7945, 0.05044, 0.7945, 0.05044, 0.7945, 0.05044, 0.7945, 0.05044, 0.7945, 0.05044, 0.7945, 0.05044, 0.7945, 0.05044, 0.7945, 0.05044, 0.7945, 0.05044, 0.7945, 0.05044, 0.7945, 0.05044, 0.7945, 0.05044, 0.7945, 0.05044, 0.7945, 0.05044, 0.7945, 0.05044, 0.7945, 0.05044, 0.7945, 0.05044, 0.7945, 0.05044, 0.7945, 0.05044, 0.7945, 0.05044, 0.7945, 0.05044, 0.7945, 0.05044, 0.7945, 0.05044, 0.7945, 0.05044, 0.7945, 0.05044, 0.7945, 0.05044, 0.7945, 0.05044, 0.7945, 0.05044, 0.7945, 0.05044, 0.7945, 0.05044, 0.7945, 0.05044, 0.7945, 0.05044, 0.7945, 0.05044, 0.7945, 0.05044, 0.7945, 0.05044, 0.7945, 0.05044, 0.7945, 0.05044, 0.7945, 0.05044, 0.7945, 0.05044, 0.7945, 0.05044, 0.7945, 0.05044, 0.7945, 0.05044, 0.7945, 0.05044, 0.7945, 0.05044, 0.7945, 0.05044, 0.7945, 0.05044, 0.7945, 0.05044, 0.7945, 0.05044, 0.7945, 0.05044, 0.7945, 0.05044, 0.7945, 0.05044, 0.7945, 0.05044, 0.7945, 0.05044, 0.7945, 0.05044, 0.7945, 0.05044, 0.7945, 0.05044, 0.7945, 0.05044, 0.7945, 0.05044, 0.7945, 0.05044, 0.7945, 0.05044, 0.7945, 0.05044, 0.7945, 0.05044, 0.7945, 0.05044, 0.7945, 0.05044, 0.7945, 0.05044, 0.7945, 0.05044, 0.7945, 0.05044, 0.7945, 0.05044, 0.7945, 0.05044, 0.7945, 0.05044, 0.7945, 0.05044, 0.7945, 0.05044, 0.7945, 0.05044, 0.7945, 0.05044, 0.7945, 0.05044, 0.7945, 0.05044, 0.7945, 0.05044, 0.7945, 0.05044, 0.7945, 0.05044, 0.7945, 0.05044, 0.7945, 0.05044, 0.7945, 0.05044, 0.7945, 0.05044, 0.7945, 0.05044, 0.7945, 0.05044, 0.7945, 0.05044, 0.7945, 0.05044, 0.7945, 0.05044, 0.7945, 0.05044, 0.7945, 0.05044, 0.7945, 0.05044, 0.7945, 0.05044, 0.7945, 0.05044, 0.7945, 0.05044, 0.7945, 0.05044, 0.7945, 0.05044, 0.7945, 0.05044, 0.7945, 0.05044, 0.7945, 0.05044, 0.7945, 0.05044, 0.7945, 0.05044, 0.7945, 0.05044, 0.7945, 0.05044, 0.7945, 0.05044, 0.7945, 0.05044, 0.7945, 0.05044, 0.7945, 0.05044, 0.7945, 0.05044, 0.7945, 0.05044, 0.7945, 0.05044, 0.7945, 0.05044, 0.7945, 0.05044, 0.7945, 0.05044, 0.7945, 0.05044, 0.7945, 0.05044, 0.7945, 0.05044, 0.7945, 0.05044, 0.7945, 0.05044, 0.7945, 0.05044, 0.7945, 0.05044, 0.7945, 0.05044, 0.7945, 0.05044, 0.7945, 0.05044, 0.7945, 0.05044, 0.7945, 0.05044, 0.7945, 0.05044, 0.7945, 0.05044, 0.7945, 0.05044, 0.7945, 0.05044, 0.7945, 0.05044, 0.7945, 0.05044, 0.7945, 0.05044, 0.7945, 0.05044, 0.7945, 0.05044, 0.7945, 0.05044, 0.7945, 0.05044, 0.7945, 0.05044, 0.7945, 0.05044, 0.7945, 0.04883, 0.834, 0.04883, 0.834, 0.04883, 0.834, 0.04883, 0.834, 0.04883, 0.834, 0.04883, 0.834, 0.04883, 0.834, 0.04883, 0.834, 0.04883, 0.834, 0.04883, 0.834, 0.04883, 0.834, 0.04883, 0.834, 0.04883, 0.834, 0.04883, 0.834, 0.04883, 0.834, 0.04883, 0.834, 0.04883, 0.834, 0.04883, 0.834, 0.04883, 0.834, 0.04883, 0.834, 0.04883, 0.834, 0.04883, 0.834, 0.04883, 0.834, 0.04883, 0.834, 0.04883, 0.834, 0.04883, 0.834, 0.04883, 0.834, 0.04883, 0.834, 0.04883, 0.834, 0.04883, 0.834, 0.04883, 0.834, 0.04883, 0.834, 0.04883, 0.834, 0.04883, 0.834, 0.04883, 0.834, 0.04883, 0.834, 0.04883, 0.834, 0.04883, 0.834, 0.04883, 0.834, 0.04883, 0.834, 0.04883, 0.834, 0.04883, 0.834, 0.04883, 0.834, 0.04883, 0.834, 0.04883, 0.834, 0.04883, 0.834, 0.04883, 0.834, 0.04883, 0.834, 0.1562, 0.75, 0.1562, 0.9375, 0.09375, 0.9375, 0.09375, 0.75, 0.1562, 0.7969, 0.1356, 0.9375, 0.1168, 0.9375, 0.09375, 0.7969])
me_cube.materials.append(mat_sail_boat)
me_cube.use_mirror_z = True
me_cube.use_mirror_vertex_groups = False
me_cube.update()

# ---- objects
ob_sail_boat = bpy.data.objects.new('sail_boat', me_cube)

# ---- transforms, parenting, visibility, modifiers, constraints
ob_sail_boat.location = (0.0, 0.0, 0.6871)
ob_sail_boat.rotation_euler = (0.0, -0.0, -1.571)
ob_sail_boat.lock_rotations_4d = False
ob_sail_boat.empty_display_type = 'ARROWS'
ob_sail_boat.lineart.crease_threshold = 0.0
ob_sail_boat.use_mesh_mirror_z = True

# ---- collection membership
col_collection.objects.link(ob_sail_boat)

# ---- scene / render settings (as saved in the file)
scene.frame_start = 1; scene.frame_end = 250; scene.frame_set(1)
scene.render.engine = 'BLENDER_EEVEE_NEXT'
bpy.context.view_layer.update()

# ---- added for rendering (the .blend has no active camera): camera
cam_auto = bpy.data.cameras.new('AutoCamera')
cam_auto.lens = 50.0
cam_auto.sensor_width = 36.0
cam_auto.clip_end = 1000.0
ob_auto_camera = bpy.data.objects.new('AutoCamera', cam_auto)
scene.collection.objects.link(ob_auto_camera)
ob_auto_camera.location = (16.6196, -21.6682, 16.9887)
ob_auto_camera.rotation_euler = (1.09748, -7.21219e-08, 0.694738)
scene.camera = ob_auto_camera
bpy.context.view_layer.update()
